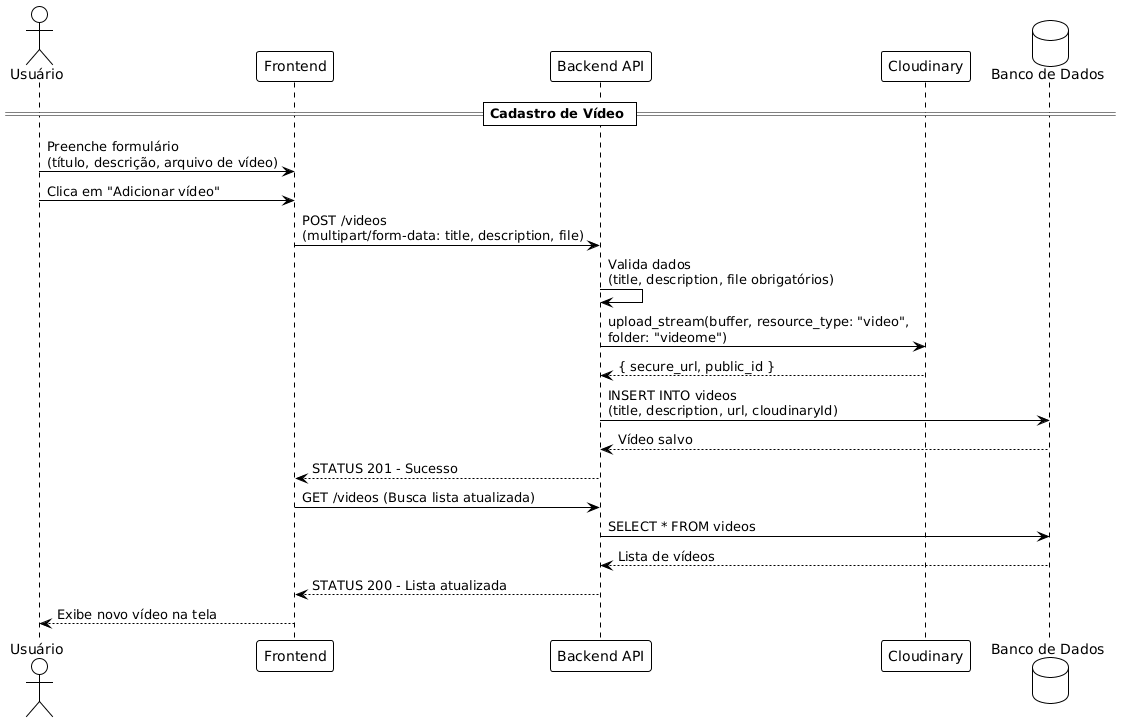

The diagram above was rendered by PlantUML. Its source (embedded in the PNG):
@startuml
!theme plain

actor "Usuário" as User
participant "Frontend" as FE
participant "Backend API" as BE
participant "Cloudinary" as Cloud
database "Banco de Dados" as DB

== Cadastro de Vídeo ==

User -> FE : Preenche formulário\n(título, descrição, arquivo de vídeo)
User -> FE : Clica em "Adicionar vídeo"

FE -> BE : POST /videos\n(multipart/form-data: title, description, file)

BE -> BE : Valida dados\n(title, description, file obrigatórios)

BE -> Cloud : upload_stream(buffer, resource_type: "video",\nfolder: "videome")
Cloud --> BE : { secure_url, public_id }

BE -> DB : INSERT INTO videos\n(title, description, url, cloudinaryId)
DB --> BE : Vídeo salvo

BE --> FE : STATUS 201 - Sucesso

FE -> BE : GET /videos (Busca lista atualizada)
BE -> DB : SELECT * FROM videos
DB --> BE : Lista de vídeos
BE --> FE : STATUS 200 - Lista atualizada

FE --> User : Exibe novo vídeo na tela
@enduml